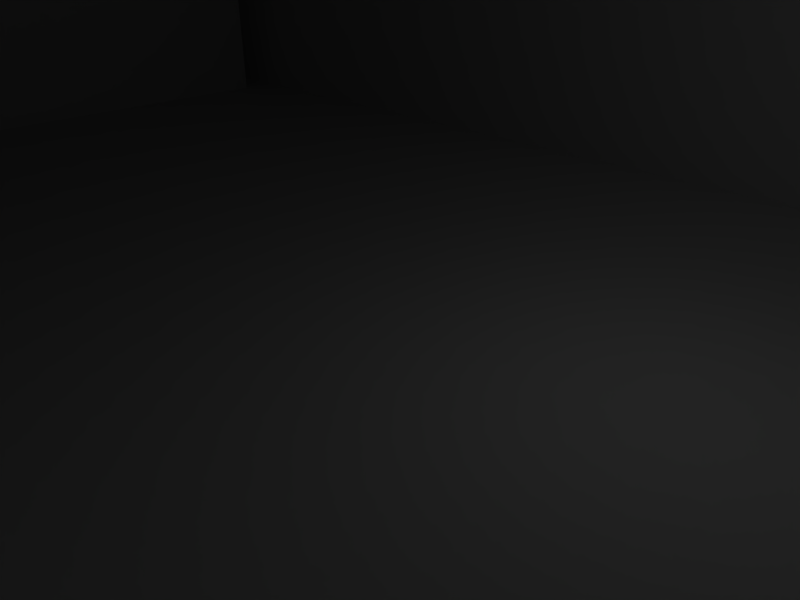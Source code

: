 # Source: BigCrapHouse.blend  (saved by Blender 2.49.2; exported with 4.5.12 LTS)
import bpy
from mathutils import Matrix  # noqa: F401  (used for matrix-valued properties, if any)

bpy.ops.wm.read_factory_settings(use_empty=True)
scene = bpy.context.scene
scene.name = 'Scene'

# ---- collections
col_collection_1 = bpy.data.collections.new('Collection 1'); scene.collection.children.link(col_collection_1)

# ---- materials (node trees are filled in below, after node groups)
mat_0_001 = bpy.data.materials.new('0.001')
mat_0_001.alpha_threshold = 0.0
mat_0_001.diffuse_color = (1.0, 1.0, 1.0, 1.0)
mat_0_001.roughness = 0.5
mat_0_001.line_color = (0.0, 0.0, 0.0, 1.0)

# ---- material node trees

# ---- world
world_world = bpy.data.worlds.new('World'); scene.world = world_world
world_world.color = (0.05656, 0.2208, 0.4)
world_world.use_sun_shadow = False
world_world.sun_shadow_jitter_overblur = 0.0
world_world.cycles.sampling_method = 'MANUAL'
world_world.cycles.sample_map_resolution = 256

# ---- cameras
cam_camera = bpy.data.cameras.new('Camera')
cam_camera.passepartout_alpha = 0.2
cam_camera.clip_end = 100.0
cam_camera.lens = 35.0
cam_camera.ortho_scale = 7.314
cam_camera.show_passepartout = False
cam_camera.show_safe_areas = True
cam_camera.dof.focus_distance = 0.0
cam_camera.dof.aperture_fstop = 128.0

# ---- lights
light_spot = bpy.data.lights.new('Spot', 'POINT')
light_spot.transmission_factor = 0.0
light_spot.cutoff_distance = 30.0
light_spot.energy = 100.0
light_spot.shadow_buffer_clip_start = 1.001
light_spot.shadow_soft_size = 1.0
light_spot.shadow_maximum_resolution = 0.006
light_spot.use_absolute_resolution = True
light_spot.cycles.use_multiple_importance_sampling = False

# ---- meshes
me_casa02 = bpy.data.meshes.new('"casa02"')
me_casa02.from_pydata([(-9.808, -9.259, 0.0), (9.808, -9.259, 0.0), (-9.808, 9.259, 0.0), (9.808, 9.259, 0.0), (-9.808, -9.259, 7.874), (9.808, -9.259, 7.874), (-9.808, -4.335e-09, 15.12), (9.808, -4.335e-09, 15.12), (-9.808, 9.259, 7.874), (9.808, 9.259, 7.874), (-8.827, 8.333, -0.004329), (-8.827, 8.333, 7.082), (8.827, 8.333, -0.004329), (8.827, 8.333, 7.082), (-8.827, -8.333, -0.004329), (-8.827, -8.333, 7.082), (8.827, -8.333, -0.004329), (8.827, -8.333, 7.082), (-8.827, -4.335e-09, 13.6), (8.827, -4.335e-09, 13.6), (-8.827, -4.335e-09, -0.004329), (8.827, -4.335e-09, -0.004329)], [], [(4, 5, 7), (7, 6, 4), (6, 7, 9), (9, 8, 6), (0, 1, 5), (4, 0, 5), (3, 2, 8), (8, 9, 3), (8, 2, 10, 11), (3, 9, 13, 12), (0, 4, 15, 14), (5, 1, 16, 17), (6, 8, 11, 18), (9, 7, 19, 13), (4, 6, 18, 15), (7, 5, 17, 19), (2, 3, 12, 10), (1, 0, 14, 16), (15, 18, 20), (20, 14, 15), (18, 11, 10), (10, 20, 18), (13, 19, 21), (21, 12, 13), (19, 17, 16), (16, 21, 19), (12, 21, 20), (20, 10, 12), (16, 14, 21), (14, 20, 21)])
me_casa02.polygons.foreach_set('use_smooth', [0, 0, 0, 0, 0, 0, 0, 0, 1, 1, 1, 1, 1, 1, 1, 1, 0, 0, 0, 0, 0, 0, 0, 0, 0, 0, 0, 0, 0, 0])
_uv = me_casa02.uv_layers.new(name='UVTex')
_uv.uv.foreach_set('vector', [0.03691, 0.5113, 0.6161, 0.5113, 0.6161, 0.7588, 0.6161, 0.7588, 0.03691, 0.7588, 0.03691, 0.5113, 0.03691, 0.7588, 0.6161, 0.7588, 0.6161, 0.949, 0.6161, 0.949, 0.03691, 0.949, 0.03691, 0.7588, 0.2502, 0.8005, 0.6136, 0.799, 0.6126, 0.9436, 0.2491, 0.945, 0.2502, 0.8005, 0.6126, 0.9436, 0.6086, 0.7975, 0.2452, 0.799, 0.2441, 0.9435, 0.2441, 0.9435, 0.6075, 0.9421, 0.6086, 0.7975, 0.04029, 0.2574, 0.04029, 0.1021, 0.04859, 0.102, 0.04859, 0.2418, 0.04029, 0.1021, 0.04029, 0.2574, 0.04859, 0.2418, 0.04859, 0.102, 0.0474, 0.148, 0.0474, 0.3033, 0.0557, 0.2877, 0.0557, 0.1479, 0.0474, 0.3033, 0.0474, 0.148, 0.0557, 0.1479, 0.0557, 0.2877, 0.1233, 0.4003, 0.04029, 0.2574, 0.04859, 0.2418, 0.1233, 0.3704, 0.04029, 0.2574, 0.1233, 0.4003, 0.1233, 0.3704, 0.04859, 0.2418, 0.0474, 0.3033, 0.1304, 0.4461, 0.1304, 0.4162, 0.0557, 0.2877, 0.1304, 0.4461, 0.0474, 0.3033, 0.0557, 0.2877, 0.1304, 0.4162, 0.5788, 0.8111, 0.5777, 0.9437, 0.5777, 0.9437, 0.219, 0.9126, 0.5799, 0.6786, 0.5799, 0.6786, 0.5788, 0.8111, 0.219, 0.9126, 0.1111, 0.4151, 0.176, 0.3037, 0.04044, 0.3037, 0.04044, 0.3037, 0.04044, 0.4151, 0.1111, 0.4151, 0.242, 0.2742, 0.3069, 0.3856, 0.3776, 0.3856, 0.3776, 0.3856, 0.3776, 0.2742, 0.242, 0.2742, 0.3069, 0.3856, 0.242, 0.2742, 0.3776, 0.2742, 0.3776, 0.2742, 0.3776, 0.3856, 0.3069, 0.3856, 0.176, 0.3037, 0.1111, 0.4151, 0.04044, 0.4151, 0.04044, 0.4151, 0.04044, 0.3037, 0.176, 0.3037, 0.5777, 0.9437, 0.5788, 0.8111, 0.5788, 0.8111, 0.5788, 0.8111, 0.5777, 0.9437, 0.5777, 0.9437, 0.5799, 0.6786, 0.5799, 0.6786, 0.5788, 0.8111, 0.5799, 0.6786, 0.5788, 0.8111, 0.5788, 0.8111])
_ca = me_casa02.color_attributes.new('Col', 'BYTE_COLOR', 'CORNER')
_ca.data.foreach_set('color', [1.0, 1.0, 1.0, 1.0, 1.0, 1.0, 1.0, 1.0, 1.0, 1.0, 1.0, 1.0, 1.0, 1.0, 1.0, 1.0, 1.0, 1.0, 1.0, 1.0, 1.0, 1.0, 1.0, 1.0, 1.0, 1.0, 1.0, 1.0, 1.0, 1.0, 1.0, 1.0, 1.0, 1.0, 1.0, 1.0, 1.0, 1.0, 1.0, 1.0, 1.0, 1.0, 1.0, 1.0, 1.0, 1.0, 1.0, 1.0, 1.0, 1.0, 1.0, 1.0, 1.0, 1.0, 1.0, 1.0, 1.0, 1.0, 1.0, 1.0, 1.0, 1.0, 1.0, 1.0, 1.0, 1.0, 1.0, 1.0, 1.0, 1.0, 1.0, 1.0, 1.0, 1.0, 1.0, 1.0, 1.0, 1.0, 1.0, 1.0, 1.0, 1.0, 1.0, 1.0, 1.0, 1.0, 1.0, 1.0, 1.0, 1.0, 1.0, 1.0, 1.0, 1.0, 1.0, 1.0, 1.0, 1.0, 1.0, 1.0, 1.0, 1.0, 1.0, 1.0, 1.0, 1.0, 1.0, 1.0, 1.0, 1.0, 1.0, 1.0, 1.0, 1.0, 1.0, 1.0, 1.0, 1.0, 1.0, 1.0, 1.0, 1.0, 1.0, 1.0, 1.0, 1.0, 1.0, 1.0, 1.0, 1.0, 1.0, 1.0, 1.0, 1.0, 1.0, 1.0, 1.0, 1.0, 1.0, 1.0, 1.0, 1.0, 1.0, 1.0, 1.0, 1.0, 1.0, 1.0, 1.0, 1.0, 1.0, 1.0, 1.0, 1.0, 1.0, 1.0, 1.0, 1.0, 1.0, 1.0, 1.0, 1.0, 1.0, 1.0, 1.0, 1.0, 1.0, 1.0, 1.0, 1.0, 1.0, 1.0, 1.0, 1.0, 1.0, 1.0, 1.0, 1.0, 1.0, 1.0, 1.0, 1.0, 1.0, 1.0, 1.0, 1.0, 1.0, 1.0, 1.0, 1.0, 1.0, 1.0, 1.0, 1.0, 1.0, 1.0, 1.0, 1.0, 1.0, 1.0, 1.0, 1.0, 1.0, 1.0, 1.0, 1.0, 1.0, 1.0, 1.0, 1.0, 1.0, 1.0, 1.0, 1.0, 1.0, 1.0, 1.0, 1.0, 1.0, 1.0, 1.0, 1.0, 1.0, 1.0, 1.0, 1.0, 1.0, 1.0, 1.0, 1.0, 1.0, 1.0, 1.0, 1.0, 1.0, 1.0, 1.0, 1.0, 1.0, 1.0, 1.0, 1.0, 1.0, 1.0, 1.0, 1.0, 1.0, 1.0, 1.0, 1.0, 1.0, 1.0, 1.0, 1.0, 1.0, 1.0, 1.0, 1.0, 1.0, 1.0, 1.0, 1.0, 1.0, 1.0, 1.0, 1.0, 1.0, 1.0, 1.0, 1.0, 1.0, 1.0, 1.0, 1.0, 1.0, 1.0, 1.0, 1.0, 1.0, 1.0, 1.0, 1.0, 1.0, 1.0, 1.0, 1.0, 1.0, 1.0, 1.0, 1.0, 1.0, 1.0, 1.0, 1.0, 1.0, 1.0, 1.0, 1.0, 1.0, 1.0, 1.0, 1.0, 1.0, 1.0, 1.0, 1.0, 1.0, 1.0, 1.0, 1.0, 1.0, 1.0, 1.0, 1.0, 1.0, 1.0, 1.0, 1.0, 1.0, 1.0, 1.0, 1.0, 1.0, 1.0, 1.0, 1.0, 1.0, 1.0, 1.0, 1.0, 1.0, 1.0, 1.0, 1.0, 1.0, 1.0, 1.0, 1.0, 1.0, 1.0, 1.0, 1.0, 1.0, 1.0, 1.0, 1.0, 1.0, 1.0, 1.0, 1.0, 1.0, 1.0, 1.0, 1.0, 1.0, 1.0, 1.0, 1.0, 1.0, 1.0, 1.0, 1.0, 1.0, 1.0, 1.0, 1.0, 1.0, 1.0, 1.0, 1.0, 1.0, 1.0, 1.0, 1.0, 1.0, 1.0, 1.0, 1.0, 1.0, 1.0, 1.0, 1.0, 1.0, 1.0, 1.0, 1.0, 1.0, 1.0, 1.0, 1.0, 1.0, 1.0, 1.0, 1.0, 1.0, 1.0, 1.0, 1.0, 1.0, 1.0])
me_casa02.materials.append(mat_0_001)
me_casa02.use_remesh_preserve_volume = False
me_casa02.use_remesh_preserve_attributes = False
me_casa02.use_mirror_vertex_groups = False
me_casa02.update()

# ---- objects
ob_casa02 = bpy.data.objects.new('"casa02"', me_casa02)
ob_lamp = bpy.data.objects.new('Lamp', light_spot)
ob_camera = bpy.data.objects.new('Camera', cam_camera)

# ---- transforms, parenting, visibility, modifiers, constraints
ob_casa02.location = (0.0, 0.0, 0.0)
ob_casa02.scale = (1.82, 1.0, 1.0)
ob_casa02.lock_rotations_4d = False
ob_casa02.empty_display_type = 'ARROWS'
ob_casa02.lineart.crease_threshold = 0.0
ob_lamp.location = (4.076, 1.005, 5.904)
ob_lamp.rotation_euler = (0.6503, 0.05522, 1.866)
ob_lamp.lock_rotations_4d = False
ob_lamp.empty_display_type = 'ARROWS'
ob_lamp.color = (0.0, 0.0, 0.0, 0.0)
ob_lamp.lineart.crease_threshold = 0.0
ob_camera.location = (7.481, -6.508, 5.344)
ob_camera.rotation_euler = (1.109, 0.01082, 0.8149)
ob_camera.lock_rotations_4d = False
ob_camera.empty_display_type = 'ARROWS'
ob_camera.color = (0.0, 0.0, 0.0, 0.0)
ob_camera.display_type = 'WIRE'
ob_camera.lineart.crease_threshold = 0.0

# ---- collection membership
col_collection_1.objects.link(ob_casa02)
col_collection_1.objects.link(ob_lamp)
col_collection_1.objects.link(ob_camera)

# ---- scene / render settings (as saved in the file)
scene.camera = ob_camera
scene.frame_start = 1; scene.frame_end = 250; scene.frame_set(1)
scene.render.engine = 'BLENDER_EEVEE_NEXT'
scene.render.image_settings.file_format = 'JPEG'
scene.render.image_settings.color_mode = 'RGB'
scene.render.image_settings.compression = 90
scene.render.resolution_x = 800
scene.render.resolution_y = 600
scene.render.pixel_aspect_x = 100.0
scene.render.pixel_aspect_y = 100.0
scene.render.fps = 25
scene.render.dither_intensity = 0.0
scene.render.use_compositing = False
scene.render.use_sequencer = False
scene.render.bake_margin = 2
scene.render.bake_bias = 0.0
scene.render.use_stamp_time = False
scene.render.use_stamp_date = False
scene.render.use_stamp_frame = False
scene.render.use_stamp_camera = False
scene.render.use_stamp_scene = False
scene.render.use_stamp_filename = False
scene.render.use_stamp_render_time = False
scene.render.stamp_font_size = 0
scene.cycles.use_denoising = False
scene.cycles.samples = 10
scene.cycles.sampling_pattern = 'TABULATED_SOBOL'
scene.cycles.light_sampling_threshold = 0.0
scene.cycles.use_adaptive_sampling = False
scene.cycles.use_light_tree = False
scene.cycles.blur_glossy = 0.0
scene.cycles.volume_bounces = 1
scene.cycles.pixel_filter_type = 'GAUSSIAN'
scene.cycles.sample_clamp_indirect = 0.0
scene.view_settings.view_transform = 'Raw'
bpy.context.view_layer.update()
